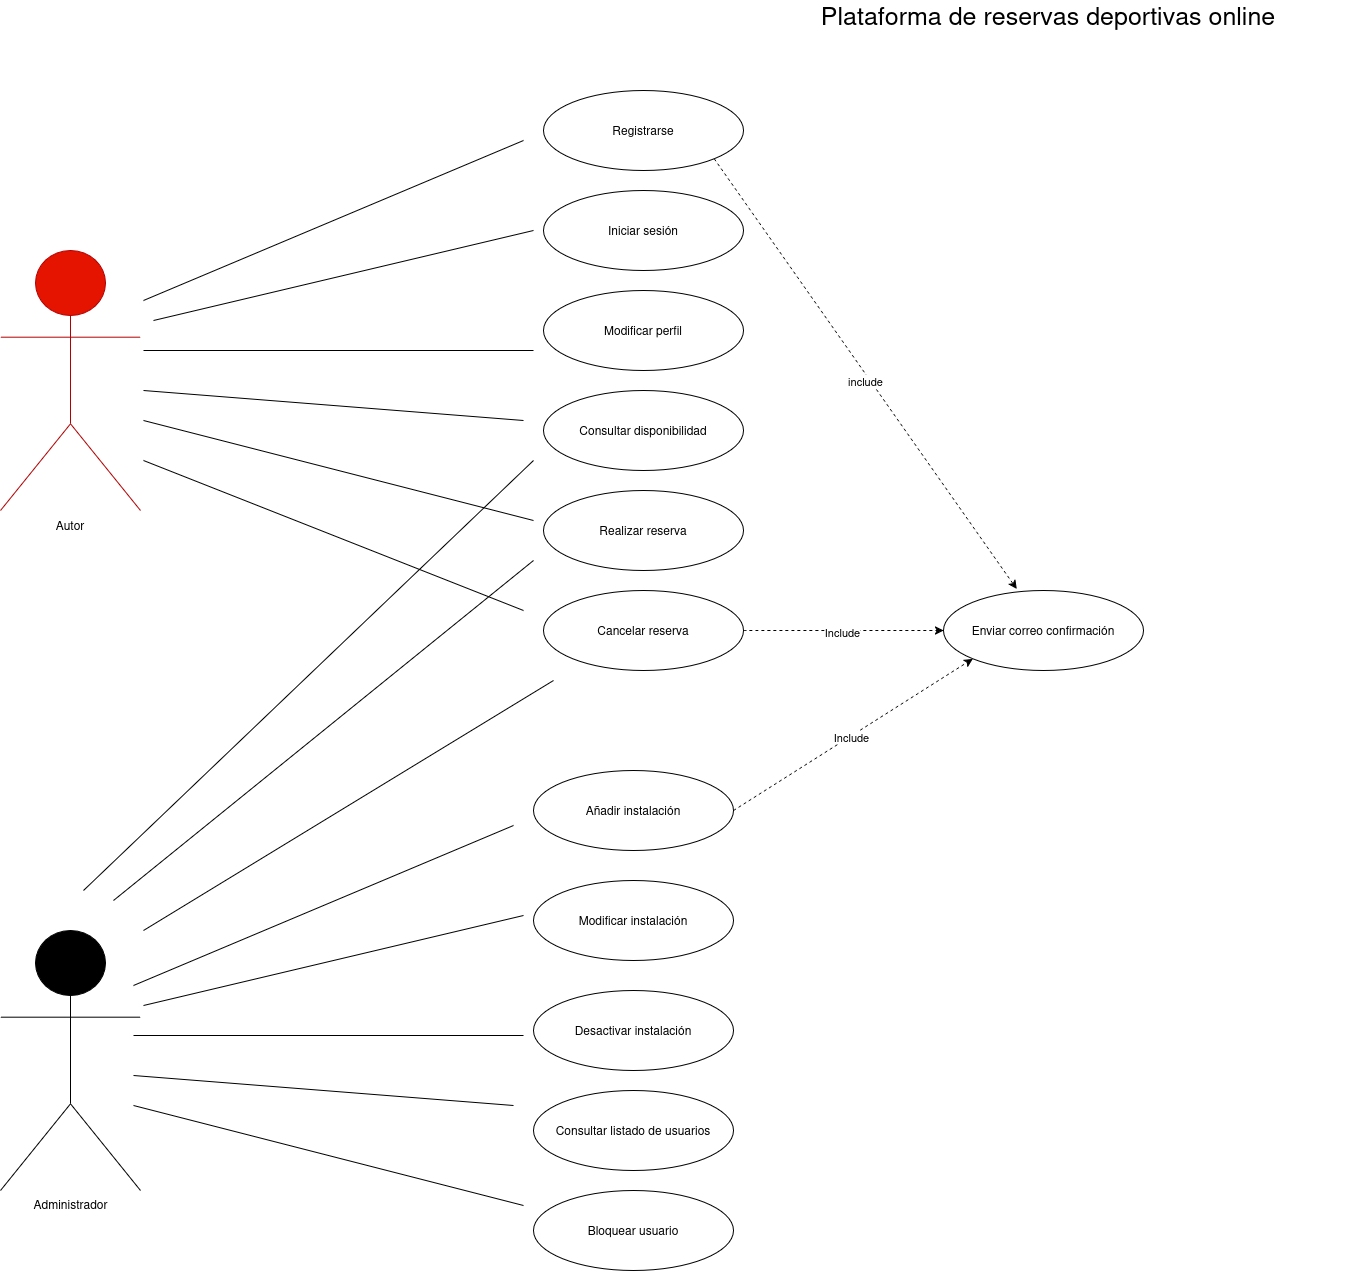

The diagram above was exported from draw.io. Its source (the exported page's mxGraphModel, read from the mxfile embedded in the PNG):
<mxGraphModel dx="3115" dy="1258" grid="1" gridSize="10" guides="1" tooltips="1" connect="1" arrows="1" fold="1" page="1" pageScale="1" pageWidth="827" pageHeight="1169" math="0" shadow="0">
  <root>
    <mxCell id="0" />
    <mxCell id="1" parent="0" />
    <mxCell id="RchmTK_K_JVqot2RayfQ-2" parent="1" style="ellipse;whiteSpace=wrap;html=1;" value="Registrarse" vertex="1">
      <mxGeometry height="80" width="200" x="130" y="110" as="geometry" />
    </mxCell>
    <mxCell id="RchmTK_K_JVqot2RayfQ-4" parent="1" style="ellipse;whiteSpace=wrap;html=1;" value="Añadir instalación" vertex="1">
      <mxGeometry height="80" width="200" x="120" y="790" as="geometry" />
    </mxCell>
    <mxCell id="RchmTK_K_JVqot2RayfQ-39" edge="1" parent="1" source="RchmTK_K_JVqot2RayfQ-5" style="edgeStyle=orthogonalEdgeStyle;rounded=0;orthogonalLoop=1;jettySize=auto;html=1;exitX=1;exitY=0.5;exitDx=0;exitDy=0;entryX=0;entryY=0.5;entryDx=0;entryDy=0;curved=1;dashed=1;" target="RchmTK_K_JVqot2RayfQ-38">
      <mxGeometry relative="1" as="geometry" />
    </mxCell>
    <mxCell id="RchmTK_K_JVqot2RayfQ-40" connectable="0" parent="RchmTK_K_JVqot2RayfQ-39" style="edgeLabel;html=1;align=center;verticalAlign=middle;resizable=0;points=[];" value="Include" vertex="1">
      <mxGeometry relative="1" x="-0.0157" y="-1" as="geometry">
        <mxPoint as="offset" />
      </mxGeometry>
    </mxCell>
    <mxCell id="RchmTK_K_JVqot2RayfQ-5" parent="1" style="ellipse;whiteSpace=wrap;html=1;" value="Cancelar reserva" vertex="1">
      <mxGeometry height="80" width="200" x="130" y="610" as="geometry" />
    </mxCell>
    <mxCell id="RchmTK_K_JVqot2RayfQ-6" parent="1" style="ellipse;whiteSpace=wrap;html=1;" value="Consultar disponibilidad" vertex="1">
      <mxGeometry height="80" width="200" x="130" y="410" as="geometry" />
    </mxCell>
    <mxCell id="RchmTK_K_JVqot2RayfQ-7" parent="1" style="ellipse;whiteSpace=wrap;html=1;" value="Modificar perfil" vertex="1">
      <mxGeometry height="80" width="200" x="130" y="310" as="geometry" />
    </mxCell>
    <mxCell id="RchmTK_K_JVqot2RayfQ-8" parent="1" style="ellipse;whiteSpace=wrap;html=1;" value="Iniciar sesión" vertex="1">
      <mxGeometry height="80" width="200" x="130" y="210" as="geometry" />
    </mxCell>
    <mxCell id="RchmTK_K_JVqot2RayfQ-9" parent="1" style="ellipse;whiteSpace=wrap;html=1;" value="Realizar reserva" vertex="1">
      <mxGeometry height="80" width="200" x="130" y="510" as="geometry" />
    </mxCell>
    <mxCell id="RchmTK_K_JVqot2RayfQ-10" parent="1" style="ellipse;whiteSpace=wrap;html=1;" value="Consultar listado de usuarios" vertex="1">
      <mxGeometry height="80" width="200" x="120" y="1110" as="geometry" />
    </mxCell>
    <mxCell id="RchmTK_K_JVqot2RayfQ-11" parent="1" style="ellipse;whiteSpace=wrap;html=1;" value="Bloquear usuario" vertex="1">
      <mxGeometry height="80" width="200" x="120" y="1210" as="geometry" />
    </mxCell>
    <mxCell id="RchmTK_K_JVqot2RayfQ-13" parent="1" style="ellipse;whiteSpace=wrap;html=1;" value="Desactivar instalación" vertex="1">
      <mxGeometry height="80" width="200" x="120" y="1010" as="geometry" />
    </mxCell>
    <mxCell id="RchmTK_K_JVqot2RayfQ-14" parent="1" style="ellipse;whiteSpace=wrap;html=1;" value="Modificar instalación" vertex="1">
      <mxGeometry height="80" width="200" x="120" y="900" as="geometry" />
    </mxCell>
    <mxCell id="RchmTK_K_JVqot2RayfQ-15" parent="1" style="shape=umlActor;verticalLabelPosition=bottom;verticalAlign=top;html=1;outlineConnect=0;fillColor=light-dark(#E51400,#FF0101);fontColor=#ffffff;strokeColor=light-dark(#B20000,#FF0000);" value="Usuario" vertex="1">
      <mxGeometry height="260" width="140" x="-413" y="270" as="geometry" />
    </mxCell>
    <mxCell id="RchmTK_K_JVqot2RayfQ-17" parent="1" style="shape=umlActor;verticalLabelPosition=bottom;verticalAlign=top;html=1;outlineConnect=0;fillColor=light-dark(#000000,#1D00FF);strokeColor=light-dark(#000000,#1E0AFF);" value="Administrador" vertex="1">
      <mxGeometry height="260" width="140" x="-413" y="950" as="geometry" />
    </mxCell>
    <mxCell id="RchmTK_K_JVqot2RayfQ-19" edge="1" parent="1" style="endArrow=none;html=1;rounded=0;" value="">
      <mxGeometry height="50" relative="1" width="50" as="geometry">
        <mxPoint x="-270" y="320" as="sourcePoint" />
        <mxPoint x="110" y="160" as="targetPoint" />
      </mxGeometry>
    </mxCell>
    <mxCell id="RchmTK_K_JVqot2RayfQ-20" edge="1" parent="1" style="endArrow=none;html=1;rounded=0;" value="">
      <mxGeometry height="50" relative="1" width="50" as="geometry">
        <mxPoint x="-270" y="370" as="sourcePoint" />
        <mxPoint x="120" y="370" as="targetPoint" />
      </mxGeometry>
    </mxCell>
    <mxCell id="RchmTK_K_JVqot2RayfQ-21" edge="1" parent="1" style="endArrow=none;html=1;rounded=0;" value="">
      <mxGeometry height="50" relative="1" width="50" as="geometry">
        <mxPoint x="-260" y="340" as="sourcePoint" />
        <mxPoint x="120" y="250" as="targetPoint" />
      </mxGeometry>
    </mxCell>
    <mxCell id="RchmTK_K_JVqot2RayfQ-22" edge="1" parent="1" style="endArrow=none;html=1;rounded=0;" value="">
      <mxGeometry height="50" relative="1" width="50" as="geometry">
        <mxPoint x="-270" y="410" as="sourcePoint" />
        <mxPoint x="110" y="440" as="targetPoint" />
      </mxGeometry>
    </mxCell>
    <mxCell id="RchmTK_K_JVqot2RayfQ-23" edge="1" parent="1" style="endArrow=none;html=1;rounded=0;" value="">
      <mxGeometry height="50" relative="1" width="50" as="geometry">
        <mxPoint x="-270" y="440" as="sourcePoint" />
        <mxPoint x="120" y="540" as="targetPoint" />
      </mxGeometry>
    </mxCell>
    <mxCell id="RchmTK_K_JVqot2RayfQ-24" edge="1" parent="1" style="endArrow=none;html=1;rounded=0;" value="">
      <mxGeometry height="50" relative="1" width="50" as="geometry">
        <mxPoint x="-270" y="480" as="sourcePoint" />
        <mxPoint x="110" y="630" as="targetPoint" />
      </mxGeometry>
    </mxCell>
    <mxCell id="RchmTK_K_JVqot2RayfQ-25" edge="1" parent="1" style="endArrow=none;html=1;rounded=0;" value="">
      <mxGeometry height="50" relative="1" width="50" as="geometry">
        <mxPoint x="-280" y="1005" as="sourcePoint" />
        <mxPoint x="100" y="845" as="targetPoint" />
      </mxGeometry>
    </mxCell>
    <mxCell id="RchmTK_K_JVqot2RayfQ-26" edge="1" parent="1" style="endArrow=none;html=1;rounded=0;" value="">
      <mxGeometry height="50" relative="1" width="50" as="geometry">
        <mxPoint x="-280" y="1055" as="sourcePoint" />
        <mxPoint x="110" y="1055" as="targetPoint" />
      </mxGeometry>
    </mxCell>
    <mxCell id="RchmTK_K_JVqot2RayfQ-27" edge="1" parent="1" style="endArrow=none;html=1;rounded=0;" value="">
      <mxGeometry height="50" relative="1" width="50" as="geometry">
        <mxPoint x="-270" y="1025" as="sourcePoint" />
        <mxPoint x="110" y="935" as="targetPoint" />
      </mxGeometry>
    </mxCell>
    <mxCell id="RchmTK_K_JVqot2RayfQ-28" edge="1" parent="1" style="endArrow=none;html=1;rounded=0;" value="">
      <mxGeometry height="50" relative="1" width="50" as="geometry">
        <mxPoint x="-280" y="1095" as="sourcePoint" />
        <mxPoint x="100" y="1125" as="targetPoint" />
      </mxGeometry>
    </mxCell>
    <mxCell id="RchmTK_K_JVqot2RayfQ-29" edge="1" parent="1" style="endArrow=none;html=1;rounded=0;" value="">
      <mxGeometry height="50" relative="1" width="50" as="geometry">
        <mxPoint x="-280" y="1125" as="sourcePoint" />
        <mxPoint x="110" y="1225" as="targetPoint" />
      </mxGeometry>
    </mxCell>
    <mxCell id="RchmTK_K_JVqot2RayfQ-34" parent="1" style="text;html=1;whiteSpace=wrap;strokeColor=none;fillColor=none;align=center;verticalAlign=middle;rounded=0;strokeWidth=1;fontSize=25;" value="Plataforma de reservas deportivas online" vertex="1">
      <mxGeometry height="30" width="610" x="330" y="20" as="geometry" />
    </mxCell>
    <mxCell id="RchmTK_K_JVqot2RayfQ-35" edge="1" parent="1" style="endArrow=none;html=1;rounded=0;" value="">
      <mxGeometry height="50" relative="1" width="50" as="geometry">
        <mxPoint x="-270" y="950" as="sourcePoint" />
        <mxPoint x="140" y="700" as="targetPoint" />
      </mxGeometry>
    </mxCell>
    <mxCell id="RchmTK_K_JVqot2RayfQ-36" edge="1" parent="1" style="endArrow=none;html=1;rounded=0;" value="">
      <mxGeometry height="50" relative="1" width="50" as="geometry">
        <mxPoint x="-300" y="920" as="sourcePoint" />
        <mxPoint x="120" y="580" as="targetPoint" />
      </mxGeometry>
    </mxCell>
    <mxCell id="RchmTK_K_JVqot2RayfQ-37" edge="1" parent="1" style="endArrow=none;html=1;rounded=0;" value="">
      <mxGeometry height="50" relative="1" width="50" as="geometry">
        <mxPoint x="-330" y="910" as="sourcePoint" />
        <mxPoint x="120" y="480" as="targetPoint" />
      </mxGeometry>
    </mxCell>
    <mxCell id="RchmTK_K_JVqot2RayfQ-38" parent="1" style="ellipse;whiteSpace=wrap;html=1;" value="Enviar correo confirmación" vertex="1">
      <mxGeometry height="80" width="200" x="530" y="610" as="geometry" />
    </mxCell>
    <mxCell id="RchmTK_K_JVqot2RayfQ-41" edge="1" parent="1" source="RchmTK_K_JVqot2RayfQ-4" style="rounded=0;orthogonalLoop=1;jettySize=auto;html=1;exitX=1;exitY=0.5;exitDx=0;exitDy=0;entryX=0;entryY=1;entryDx=0;entryDy=0;dashed=1;" target="RchmTK_K_JVqot2RayfQ-38">
      <mxGeometry relative="1" as="geometry">
        <mxPoint x="460" y="830" as="sourcePoint" />
        <mxPoint x="660" y="830" as="targetPoint" />
      </mxGeometry>
    </mxCell>
    <mxCell id="RchmTK_K_JVqot2RayfQ-42" connectable="0" parent="RchmTK_K_JVqot2RayfQ-41" style="edgeLabel;html=1;align=center;verticalAlign=middle;resizable=0;points=[];" value="Include" vertex="1">
      <mxGeometry relative="1" x="-0.0157" y="-1" as="geometry">
        <mxPoint as="offset" />
      </mxGeometry>
    </mxCell>
    <mxCell id="RchmTK_K_JVqot2RayfQ-43" edge="1" parent="1" source="RchmTK_K_JVqot2RayfQ-2" style="rounded=0;orthogonalLoop=1;jettySize=auto;html=1;exitX=1;exitY=1;exitDx=0;exitDy=0;entryX=0.366;entryY=-0.019;entryDx=0;entryDy=0;entryPerimeter=0;dashed=1;" target="RchmTK_K_JVqot2RayfQ-38">
      <mxGeometry relative="1" as="geometry" />
    </mxCell>
    <mxCell id="RchmTK_K_JVqot2RayfQ-44" connectable="0" parent="RchmTK_K_JVqot2RayfQ-43" style="edgeLabel;html=1;align=center;verticalAlign=middle;resizable=0;points=[];" value="include" vertex="1">
      <mxGeometry relative="1" x="0.0228" y="-3" as="geometry">
        <mxPoint x="-1" as="offset" />
      </mxGeometry>
    </mxCell>
    <mxCell id="RchmTK_K_JVqot2RayfQ-45" parent="1" style="text;html=1;whiteSpace=wrap;strokeColor=none;fillColor=none;align=center;verticalAlign=middle;rounded=0;" value="Autor" vertex="1">
      <mxGeometry height="30" width="60" x="-373" y="530" as="geometry" />
    </mxCell>
  </root>
</mxGraphModel>